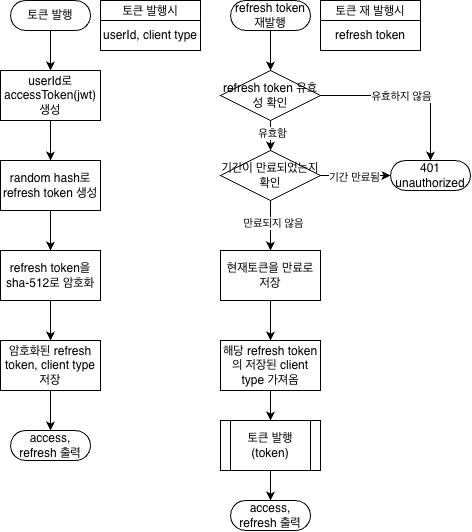

The diagram above was exported from draw.io. Its source (the exported page's mxGraphModel, read from the mxfile embedded in the PNG):
<mxGraphModel dx="964" dy="633" grid="1" gridSize="10" guides="1" tooltips="1" connect="1" arrows="1" fold="1" page="1" pageScale="1" pageWidth="827" pageHeight="1169" math="0" shadow="0">
  <root>
    <mxCell id="0" />
    <mxCell id="1" parent="0" />
    <mxCell id="Q3ajxUJMCUdMg4l0wF4I-1" parent="1" style="html=1;dashed=0;whiteSpace=wrap;shape=mxgraph.dfd.start" value="토큰 발행" vertex="1">
      <mxGeometry height="30" width="80" x="20" y="10" as="geometry" />
    </mxCell>
    <mxCell id="Q3ajxUJMCUdMg4l0wF4I-2" edge="1" parent="1" source="Q3ajxUJMCUdMg4l0wF4I-1" style="endArrow=classic;html=1;rounded=0;exitX=0.5;exitY=0.5;exitDx=0;exitDy=15;exitPerimeter=0;entryX=0.5;entryY=0;entryDx=0;entryDy=0;" target="tcfu4XnQzMTcjb6q9So0-1" value="">
      <mxGeometry height="50" relative="1" width="50" as="geometry">
        <mxPoint x="350" y="330" as="sourcePoint" />
        <mxPoint x="60" y="80" as="targetPoint" />
      </mxGeometry>
    </mxCell>
    <mxCell id="krD5SzV6GvMmePUq8M4M-2" edge="1" parent="1" source="tcfu4XnQzMTcjb6q9So0-1" style="edgeStyle=orthogonalEdgeStyle;rounded=0;orthogonalLoop=1;jettySize=auto;html=1;entryX=0.5;entryY=0;entryDx=0;entryDy=0;" target="krD5SzV6GvMmePUq8M4M-1">
      <mxGeometry relative="1" as="geometry" />
    </mxCell>
    <mxCell id="tcfu4XnQzMTcjb6q9So0-1" parent="1" style="html=1;dashed=0;whiteSpace=wrap;" value="userId로 accessToken(jwt) 생성" vertex="1">
      <mxGeometry height="50" width="100" x="10" y="80" as="geometry" />
    </mxCell>
    <mxCell id="krD5SzV6GvMmePUq8M4M-4" edge="1" parent="1" source="krD5SzV6GvMmePUq8M4M-1" style="edgeStyle=orthogonalEdgeStyle;rounded=0;orthogonalLoop=1;jettySize=auto;html=1;entryX=0.5;entryY=0;entryDx=0;entryDy=0;" target="5er5aYNnuszEinXaR7Hl-1">
      <mxGeometry relative="1" as="geometry">
        <mxPoint x="60" y="260" as="targetPoint" />
      </mxGeometry>
    </mxCell>
    <mxCell id="krD5SzV6GvMmePUq8M4M-1" parent="1" style="html=1;dashed=0;whiteSpace=wrap;" value="random hash로 refresh token 생성" vertex="1">
      <mxGeometry height="50" width="100" x="10" y="170" as="geometry" />
    </mxCell>
    <mxCell id="xJPsJeu8ABecBbQdiNPK-1" parent="1" style="html=1;dashed=0;whiteSpace=wrap;shape=mxgraph.dfd.start" value="access, refresh 출력" vertex="1">
      <mxGeometry height="30" width="80" x="20" y="440" as="geometry" />
    </mxCell>
    <mxCell id="0XPOMsBQ8D1l1jFRt87o-1" parent="1" style="swimlane;fontStyle=0;childLayout=stackLayout;horizontal=1;startSize=20;fillColor=#ffffff;horizontalStack=0;resizeParent=1;resizeParentMax=0;resizeLast=0;collapsible=0;marginBottom=0;swimlaneFillColor=#ffffff;" value="토큰 발행시" vertex="1">
      <mxGeometry height="50" width="100" x="110" y="10" as="geometry" />
    </mxCell>
    <mxCell id="0XPOMsBQ8D1l1jFRt87o-2" parent="0XPOMsBQ8D1l1jFRt87o-1" style="text;html=1;whiteSpace=wrap;strokeColor=none;fillColor=none;align=center;verticalAlign=middle;rounded=0;" value="userId, client type" vertex="1">
      <mxGeometry height="30" width="100" y="20" as="geometry" />
    </mxCell>
    <mxCell id="5er5aYNnuszEinXaR7Hl-4" edge="1" parent="1" source="5er5aYNnuszEinXaR7Hl-1" style="edgeStyle=orthogonalEdgeStyle;rounded=0;orthogonalLoop=1;jettySize=auto;html=1;entryX=0.5;entryY=0;entryDx=0;entryDy=0;" target="5er5aYNnuszEinXaR7Hl-3">
      <mxGeometry relative="1" as="geometry" />
    </mxCell>
    <mxCell id="5er5aYNnuszEinXaR7Hl-1" parent="1" style="html=1;dashed=0;whiteSpace=wrap;" value="refresh token을 sha-512로 암호화" vertex="1">
      <mxGeometry height="50" width="100" x="10" y="260" as="geometry" />
    </mxCell>
    <mxCell id="5er5aYNnuszEinXaR7Hl-3" parent="1" style="html=1;dashed=0;whiteSpace=wrap;" value="암호화된 refresh token, client type 저장" vertex="1">
      <mxGeometry height="50" width="100" x="10" y="350" as="geometry" />
    </mxCell>
    <mxCell id="5er5aYNnuszEinXaR7Hl-5" edge="1" parent="1" source="5er5aYNnuszEinXaR7Hl-3" style="edgeStyle=orthogonalEdgeStyle;rounded=0;orthogonalLoop=1;jettySize=auto;html=1;entryX=0.5;entryY=0.5;entryDx=0;entryDy=-15;entryPerimeter=0;" target="xJPsJeu8ABecBbQdiNPK-1">
      <mxGeometry relative="1" as="geometry" />
    </mxCell>
    <mxCell id="wqnKhvDbC6M26Xapp9My-1" parent="1" style="html=1;dashed=0;whiteSpace=wrap;shape=mxgraph.dfd.start" value="refresh token 재발행" vertex="1">
      <mxGeometry height="30" width="80" x="240" y="10" as="geometry" />
    </mxCell>
    <mxCell id="wqnKhvDbC6M26Xapp9My-2" edge="1" parent="1" source="wqnKhvDbC6M26Xapp9My-1" style="endArrow=classic;html=1;rounded=0;exitX=0.5;exitY=0.5;exitDx=0;exitDy=15;exitPerimeter=0;entryX=0.5;entryY=0;entryDx=0;entryDy=0;" target="A1Sp7uYjl_rdPUeRI8Yn-1" value="">
      <mxGeometry height="50" relative="1" width="50" as="geometry">
        <mxPoint x="570" y="330" as="sourcePoint" />
        <mxPoint x="280" y="80" as="targetPoint" />
      </mxGeometry>
    </mxCell>
    <mxCell id="wqnKhvDbC6M26Xapp9My-3" edge="1" parent="1" source="A1Sp7uYjl_rdPUeRI8Yn-1" style="edgeStyle=orthogonalEdgeStyle;rounded=0;orthogonalLoop=1;jettySize=auto;html=1;entryX=0.5;entryY=0;entryDx=0;entryDy=0;exitX=0.5;exitY=1;exitDx=0;exitDy=0;" target="A1Sp7uYjl_rdPUeRI8Yn-2">
      <mxGeometry relative="1" as="geometry">
        <mxPoint x="280" y="130" as="sourcePoint" />
        <mxPoint x="280" y="170" as="targetPoint" />
      </mxGeometry>
    </mxCell>
    <mxCell id="Hl9dl-cOHmva_L93-LUJ-7" connectable="0" parent="wqnKhvDbC6M26Xapp9My-3" style="edgeLabel;html=1;align=center;verticalAlign=middle;resizable=0;points=[];" value="유효함" vertex="1">
      <mxGeometry relative="1" x="-0.175" y="1" as="geometry">
        <mxPoint as="offset" />
      </mxGeometry>
    </mxCell>
    <mxCell id="wqnKhvDbC6M26Xapp9My-5" edge="1" parent="1" source="A1Sp7uYjl_rdPUeRI8Yn-2" style="edgeStyle=orthogonalEdgeStyle;rounded=0;orthogonalLoop=1;jettySize=auto;html=1;entryX=0.5;entryY=0;entryDx=0;entryDy=0;exitX=0.5;exitY=1;exitDx=0;exitDy=0;" target="wqnKhvDbC6M26Xapp9My-11">
      <mxGeometry relative="1" as="geometry">
        <mxPoint x="280" y="220" as="sourcePoint" />
        <mxPoint x="280" y="260" as="targetPoint" />
      </mxGeometry>
    </mxCell>
    <mxCell id="A1Sp7uYjl_rdPUeRI8Yn-3" connectable="0" parent="wqnKhvDbC6M26Xapp9My-5" style="edgeLabel;html=1;align=center;verticalAlign=middle;resizable=0;points=[];" value="만료되지 않음" vertex="1">
      <mxGeometry relative="1" x="-0.14" y="2" as="geometry">
        <mxPoint as="offset" />
      </mxGeometry>
    </mxCell>
    <mxCell id="wqnKhvDbC6M26Xapp9My-7" parent="1" style="html=1;dashed=0;whiteSpace=wrap;shape=mxgraph.dfd.start" value="access, refresh 출력" vertex="1">
      <mxGeometry height="30" width="80" x="240" y="510" as="geometry" />
    </mxCell>
    <mxCell id="wqnKhvDbC6M26Xapp9My-8" parent="1" style="swimlane;fontStyle=0;childLayout=stackLayout;horizontal=1;startSize=20;fillColor=#ffffff;horizontalStack=0;resizeParent=1;resizeParentMax=0;resizeLast=0;collapsible=0;marginBottom=0;swimlaneFillColor=#ffffff;" value="토큰 재 발행시" vertex="1">
      <mxGeometry height="50" width="100" x="330" y="10" as="geometry" />
    </mxCell>
    <mxCell id="wqnKhvDbC6M26Xapp9My-9" parent="wqnKhvDbC6M26Xapp9My-8" style="text;html=1;whiteSpace=wrap;strokeColor=none;fillColor=none;align=center;verticalAlign=middle;rounded=0;" value="refresh token" vertex="1">
      <mxGeometry height="30" width="100" y="20" as="geometry" />
    </mxCell>
    <mxCell id="wqnKhvDbC6M26Xapp9My-10" edge="1" parent="1" source="wqnKhvDbC6M26Xapp9My-11" style="edgeStyle=orthogonalEdgeStyle;rounded=0;orthogonalLoop=1;jettySize=auto;html=1;entryX=0.5;entryY=0;entryDx=0;entryDy=0;" target="HUpZ7lDgoXPexh4nlAZn-2">
      <mxGeometry relative="1" as="geometry">
        <mxPoint x="280" y="350" as="targetPoint" />
      </mxGeometry>
    </mxCell>
    <mxCell id="wqnKhvDbC6M26Xapp9My-11" parent="1" style="html=1;dashed=0;whiteSpace=wrap;" value="현재토큰을 만료로 저장" vertex="1">
      <mxGeometry height="50" width="100" x="230" y="260" as="geometry" />
    </mxCell>
    <mxCell id="wqnKhvDbC6M26Xapp9My-13" edge="1" parent="1" source="HUpZ7lDgoXPexh4nlAZn-2" style="edgeStyle=orthogonalEdgeStyle;rounded=0;orthogonalLoop=1;jettySize=auto;html=1;entryX=0.5;entryY=0;entryDx=0;entryDy=0;exitX=0.5;exitY=1;exitDx=0;exitDy=0;" target="HUpZ7lDgoXPexh4nlAZn-1">
      <mxGeometry relative="1" as="geometry">
        <mxPoint x="280" y="400" as="sourcePoint" />
      </mxGeometry>
    </mxCell>
    <mxCell id="Hl9dl-cOHmva_L93-LUJ-1" parent="1" style="html=1;dashed=0;whiteSpace=wrap;shape=mxgraph.dfd.start" value="401&lt;br&gt;unauthorized" vertex="1">
      <mxGeometry height="30" width="80" x="400" y="170" as="geometry" />
    </mxCell>
    <mxCell id="Hl9dl-cOHmva_L93-LUJ-2" edge="1" parent="1" source="A1Sp7uYjl_rdPUeRI8Yn-1" style="edgeStyle=orthogonalEdgeStyle;rounded=0;orthogonalLoop=1;jettySize=auto;html=1;entryX=0.5;entryY=0.5;entryDx=0;entryDy=-15;entryPerimeter=0;exitX=1;exitY=0.5;exitDx=0;exitDy=0;" target="Hl9dl-cOHmva_L93-LUJ-1">
      <mxGeometry relative="1" as="geometry">
        <mxPoint x="330" y="105" as="sourcePoint" />
      </mxGeometry>
    </mxCell>
    <mxCell id="Hl9dl-cOHmva_L93-LUJ-4" connectable="0" parent="Hl9dl-cOHmva_L93-LUJ-2" style="edgeLabel;html=1;align=center;verticalAlign=middle;resizable=0;points=[];" value="유효하지 않음" vertex="1">
      <mxGeometry relative="1" x="-0.0857" y="1" as="geometry">
        <mxPoint y="1" as="offset" />
      </mxGeometry>
    </mxCell>
    <mxCell id="Hl9dl-cOHmva_L93-LUJ-5" edge="1" parent="1" source="A1Sp7uYjl_rdPUeRI8Yn-2" style="edgeStyle=orthogonalEdgeStyle;rounded=0;orthogonalLoop=1;jettySize=auto;html=1;entryX=0;entryY=0.5;entryDx=0;entryDy=0;entryPerimeter=0;exitX=1;exitY=0.5;exitDx=0;exitDy=0;" target="Hl9dl-cOHmva_L93-LUJ-1">
      <mxGeometry relative="1" as="geometry">
        <mxPoint x="330" y="195" as="sourcePoint" />
      </mxGeometry>
    </mxCell>
    <mxCell id="Hl9dl-cOHmva_L93-LUJ-6" connectable="0" parent="Hl9dl-cOHmva_L93-LUJ-5" style="edgeLabel;html=1;align=center;verticalAlign=middle;resizable=0;points=[];" value="기간 만료됨" vertex="1">
      <mxGeometry relative="1" x="-0.0571" as="geometry">
        <mxPoint y="1" as="offset" />
      </mxGeometry>
    </mxCell>
    <mxCell id="A1Sp7uYjl_rdPUeRI8Yn-1" parent="1" style="shape=rhombus;html=1;dashed=0;whiteSpace=wrap;perimeter=rhombusPerimeter;" value="refresh token 유효성 확인" vertex="1">
      <mxGeometry height="50" width="100" x="230" y="80" as="geometry" />
    </mxCell>
    <mxCell id="A1Sp7uYjl_rdPUeRI8Yn-2" parent="1" style="shape=rhombus;html=1;dashed=0;whiteSpace=wrap;perimeter=rhombusPerimeter;" value="기간이 만료되었는지 확인" vertex="1">
      <mxGeometry height="50" width="100" x="230" y="160" as="geometry" />
    </mxCell>
    <UserObject label="토큰 발행&lt;br&gt;(token)" link="data:page/id,uNCb33aV4U01p2E0LuRD" id="HUpZ7lDgoXPexh4nlAZn-1">
      <mxCell parent="1" style="shape=process;whiteSpace=wrap;html=1;backgroundOutline=1;" vertex="1">
        <mxGeometry height="50" width="100" x="230" y="430" as="geometry" />
      </mxCell>
    </UserObject>
    <mxCell id="HUpZ7lDgoXPexh4nlAZn-2" parent="1" style="html=1;dashed=0;whiteSpace=wrap;" value="해당 refresh token의 저장된 client type 가져옴" vertex="1">
      <mxGeometry height="50" width="100" x="230" y="350" as="geometry" />
    </mxCell>
    <mxCell id="HUpZ7lDgoXPexh4nlAZn-3" edge="1" parent="1" source="HUpZ7lDgoXPexh4nlAZn-1" style="edgeStyle=orthogonalEdgeStyle;rounded=0;orthogonalLoop=1;jettySize=auto;html=1;entryX=0.5;entryY=0.5;entryDx=0;entryDy=-15;entryPerimeter=0;" target="wqnKhvDbC6M26Xapp9My-7">
      <mxGeometry relative="1" as="geometry" />
    </mxCell>
  </root>
</mxGraphModel>